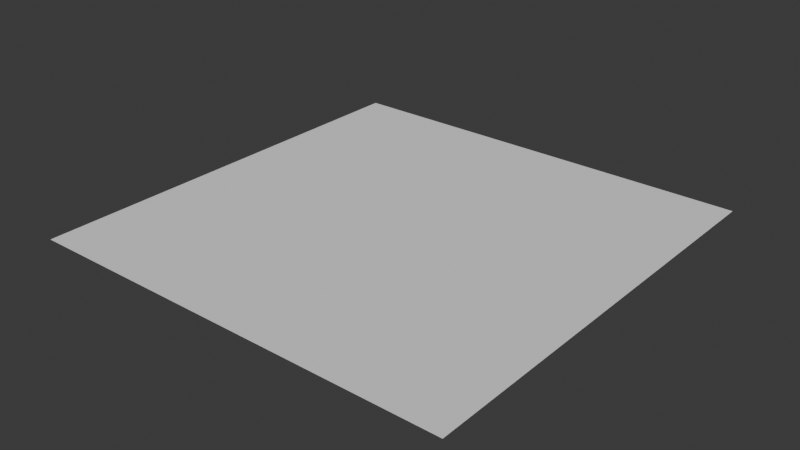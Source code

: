 # Source: Day1_003.blend  (saved by Blender 5.0.118; exported with 4.5.12 LTS)
import bpy
from mathutils import Matrix  # noqa: F401  (used for matrix-valued properties, if any)

bpy.ops.wm.read_factory_settings(use_empty=True)
scene = bpy.context.scene
scene.name = 'Scene'

# ---- collections
col_collection = bpy.data.collections.new('Collection'); scene.collection.children.link(col_collection)

# ---- world
world_world = bpy.data.worlds.new('World'); scene.world = world_world
world_world.use_nodes = True; world_world.node_tree.nodes.clear()
_N = world_world.node_tree.nodes; _L = world_world.node_tree.links
n0 = _N.new('ShaderNodeOutputWorld'); n0.name = 'World Output'; n0.location = (200, 100)
n1 = _N.new('ShaderNodeBackground'); n1.name = 'Background'; n1.location = (-200, 100)
n1.inputs[0].default_value = (0.05088, 0.05088, 0.05088, 1.0)
_L.new(n1.outputs[0], n0.inputs[0])
n0.is_active_output = True
world_world.color = (0.05088, 0.05088, 0.05088)
world_world.sun_shadow_jitter_overblur = 0.0

# ---- meshes
me_plane_001 = bpy.data.meshes.new('Plane.001')
me_plane_001.from_pydata([(-2.006, -2.006, 0.0), (2.006, -2.006, 0.0), (-2.006, 2.006, 0.0), (2.006, 2.006, 0.0)], [], [(0, 1, 3, 2)])
_uv = me_plane_001.uv_layers.new(name='UVMap')
_uv.uv.foreach_set('vector', [0.0, 0.0, 1.0, 0.0, 1.0, 1.0, 0.0, 1.0])
me_plane_001.update()

# ---- objects
ob_plane = bpy.data.objects.new('Plane', me_plane_001)

# ---- transforms, parenting, visibility, modifiers, constraints
ob_plane.location = (0.0, 0.0, 0.0)

# ---- collection membership
col_collection.objects.link(ob_plane)

# ---- scene / render settings (as saved in the file)
scene.frame_start = 1; scene.frame_end = 250; scene.frame_set(1)
scene.render.engine = 'BLENDER_EEVEE_NEXT'
scene.render.bake_bias = 0.0
scene.render.bake_samples = 0
scene.cycles.sampling_pattern = 'TABULATED_SOBOL'
scene.eevee.use_volume_custom_range = False
bpy.context.view_layer.update()

# ---- added for rendering (the .blend has no active camera and no usable light): camera, sun
cam_auto = bpy.data.cameras.new('AutoCamera')
cam_auto.lens = 50.0
cam_auto.sensor_width = 36.0
cam_auto.clip_end = 1000.0
ob_auto_camera = bpy.data.objects.new('AutoCamera', cam_auto)
scene.collection.objects.link(ob_auto_camera)
ob_auto_camera.location = (5.24852, -6.29822, 4.19881)
ob_auto_camera.rotation_euler = (1.09748, -7.21219e-08, 0.694738)
scene.camera = ob_auto_camera
light_auto_sun = bpy.data.lights.new('AutoSun', 'SUN')
light_auto_sun.energy = 3.0
light_auto_sun.angle = 0.0523599
ob_auto_sun = bpy.data.objects.new('AutoSun', light_auto_sun)
scene.collection.objects.link(ob_auto_sun)
ob_auto_sun.rotation_euler = (0.872665, 0.174533, 0.523599)
bpy.context.view_layer.update()
